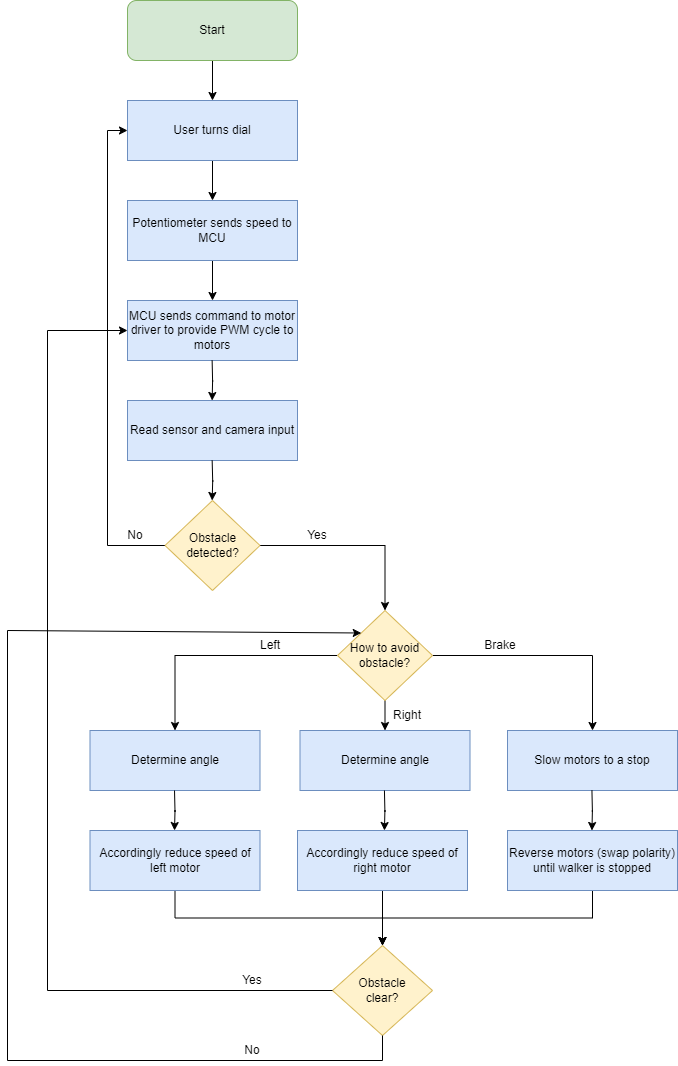

The diagram above was exported from draw.io. Its source (the exported page's mxGraphModel, read from the mxfile embedded in the PNG):
<mxGraphModel dx="1050" dy="565" grid="1" gridSize="10" guides="1" tooltips="1" connect="1" arrows="1" fold="1" page="1" pageScale="1" pageWidth="2100" pageHeight="1920" math="0" shadow="0">
  <root>
    <mxCell id="0" />
    <mxCell id="1" parent="0" />
    <mxCell id="IBvXl2KHzdsAvJXJoYec-10" style="edgeStyle=orthogonalEdgeStyle;rounded=0;orthogonalLoop=1;jettySize=auto;html=1;exitX=0.5;exitY=1;exitDx=0;exitDy=0;entryX=0.5;entryY=0;entryDx=0;entryDy=0;" edge="1" parent="1" source="IBvXl2KHzdsAvJXJoYec-1" target="IBvXl2KHzdsAvJXJoYec-4">
      <mxGeometry relative="1" as="geometry" />
    </mxCell>
    <mxCell id="IBvXl2KHzdsAvJXJoYec-1" value="Start" style="rounded=1;whiteSpace=wrap;html=1;fillColor=#d5e8d4;strokeColor=#82b366;" vertex="1" parent="1">
      <mxGeometry x="440" y="170" width="170" height="60" as="geometry" />
    </mxCell>
    <mxCell id="IBvXl2KHzdsAvJXJoYec-6" style="edgeStyle=orthogonalEdgeStyle;rounded=0;orthogonalLoop=1;jettySize=auto;html=1;exitX=0.5;exitY=1;exitDx=0;exitDy=0;entryX=0.5;entryY=0;entryDx=0;entryDy=0;" edge="1" parent="1" target="IBvXl2KHzdsAvJXJoYec-4">
      <mxGeometry relative="1" as="geometry">
        <mxPoint x="500" y="300" as="sourcePoint" />
      </mxGeometry>
    </mxCell>
    <mxCell id="IBvXl2KHzdsAvJXJoYec-12" style="edgeStyle=orthogonalEdgeStyle;rounded=0;orthogonalLoop=1;jettySize=auto;html=1;exitX=0.5;exitY=1;exitDx=0;exitDy=0;entryX=0.5;entryY=0;entryDx=0;entryDy=0;" edge="1" parent="1" source="IBvXl2KHzdsAvJXJoYec-4" target="IBvXl2KHzdsAvJXJoYec-7">
      <mxGeometry relative="1" as="geometry" />
    </mxCell>
    <mxCell id="IBvXl2KHzdsAvJXJoYec-4" value="User turns dial" style="rounded=0;whiteSpace=wrap;html=1;fillColor=#dae8fc;strokeColor=#6c8ebf;" vertex="1" parent="1">
      <mxGeometry x="440" y="270" width="170" height="60" as="geometry" />
    </mxCell>
    <mxCell id="IBvXl2KHzdsAvJXJoYec-9" style="edgeStyle=orthogonalEdgeStyle;rounded=0;orthogonalLoop=1;jettySize=auto;html=1;exitX=1;exitY=0.5;exitDx=0;exitDy=0;" edge="1" parent="1" source="IBvXl2KHzdsAvJXJoYec-7">
      <mxGeometry relative="1" as="geometry">
        <mxPoint x="580" y="400" as="targetPoint" />
      </mxGeometry>
    </mxCell>
    <mxCell id="IBvXl2KHzdsAvJXJoYec-13" style="edgeStyle=orthogonalEdgeStyle;rounded=0;orthogonalLoop=1;jettySize=auto;html=1;exitX=0.5;exitY=1;exitDx=0;exitDy=0;entryX=0.5;entryY=0;entryDx=0;entryDy=0;" edge="1" parent="1" source="IBvXl2KHzdsAvJXJoYec-7" target="IBvXl2KHzdsAvJXJoYec-8">
      <mxGeometry relative="1" as="geometry" />
    </mxCell>
    <mxCell id="IBvXl2KHzdsAvJXJoYec-7" value="Potentiometer sends speed to MCU" style="rounded=0;whiteSpace=wrap;html=1;fillColor=#dae8fc;strokeColor=#6c8ebf;" vertex="1" parent="1">
      <mxGeometry x="440" y="370" width="170" height="60" as="geometry" />
    </mxCell>
    <mxCell id="IBvXl2KHzdsAvJXJoYec-8" value="MCU sends command to motor driver to provide PWM cycle to motors" style="rounded=0;whiteSpace=wrap;html=1;fillColor=#dae8fc;strokeColor=#6c8ebf;" vertex="1" parent="1">
      <mxGeometry x="440" y="470" width="170" height="60" as="geometry" />
    </mxCell>
    <mxCell id="IBvXl2KHzdsAvJXJoYec-14" style="edgeStyle=orthogonalEdgeStyle;rounded=0;orthogonalLoop=1;jettySize=auto;html=1;exitX=0.5;exitY=1;exitDx=0;exitDy=0;entryX=0.5;entryY=0;entryDx=0;entryDy=0;" edge="1" parent="1">
      <mxGeometry relative="1" as="geometry">
        <mxPoint x="524.63" y="530" as="sourcePoint" />
        <mxPoint x="524.63" y="570" as="targetPoint" />
      </mxGeometry>
    </mxCell>
    <mxCell id="IBvXl2KHzdsAvJXJoYec-20" style="edgeStyle=orthogonalEdgeStyle;rounded=0;orthogonalLoop=1;jettySize=auto;html=1;exitX=0;exitY=0.5;exitDx=0;exitDy=0;entryX=0;entryY=0.5;entryDx=0;entryDy=0;" edge="1" parent="1" source="IBvXl2KHzdsAvJXJoYec-16" target="IBvXl2KHzdsAvJXJoYec-4">
      <mxGeometry relative="1" as="geometry">
        <mxPoint x="355" y="680" as="targetPoint" />
      </mxGeometry>
    </mxCell>
    <mxCell id="IBvXl2KHzdsAvJXJoYec-21" style="edgeStyle=orthogonalEdgeStyle;rounded=0;orthogonalLoop=1;jettySize=auto;html=1;exitX=1;exitY=0.5;exitDx=0;exitDy=0;entryX=0.5;entryY=0;entryDx=0;entryDy=0;" edge="1" parent="1" source="IBvXl2KHzdsAvJXJoYec-16" target="IBvXl2KHzdsAvJXJoYec-25">
      <mxGeometry relative="1" as="geometry">
        <mxPoint x="695" y="780" as="targetPoint" />
      </mxGeometry>
    </mxCell>
    <mxCell id="IBvXl2KHzdsAvJXJoYec-16" value="Obstacle detected?" style="rhombus;whiteSpace=wrap;html=1;fillColor=#fff2cc;strokeColor=#d6b656;" vertex="1" parent="1">
      <mxGeometry x="477.5" y="670" width="95" height="90" as="geometry" />
    </mxCell>
    <mxCell id="IBvXl2KHzdsAvJXJoYec-22" value="No" style="text;strokeColor=none;align=center;fillColor=none;html=1;verticalAlign=middle;whiteSpace=wrap;rounded=0;" vertex="1" parent="1">
      <mxGeometry x="417.5" y="690" width="60" height="30" as="geometry" />
    </mxCell>
    <mxCell id="IBvXl2KHzdsAvJXJoYec-23" value="Yes" style="text;strokeColor=none;align=center;fillColor=none;html=1;verticalAlign=middle;whiteSpace=wrap;rounded=0;" vertex="1" parent="1">
      <mxGeometry x="600" y="690" width="60" height="30" as="geometry" />
    </mxCell>
    <mxCell id="IBvXl2KHzdsAvJXJoYec-29" style="edgeStyle=orthogonalEdgeStyle;rounded=0;orthogonalLoop=1;jettySize=auto;html=1;exitX=0;exitY=0.5;exitDx=0;exitDy=0;entryX=0.5;entryY=0;entryDx=0;entryDy=0;" edge="1" parent="1" source="IBvXl2KHzdsAvJXJoYec-25" target="IBvXl2KHzdsAvJXJoYec-26">
      <mxGeometry relative="1" as="geometry" />
    </mxCell>
    <mxCell id="IBvXl2KHzdsAvJXJoYec-30" style="edgeStyle=orthogonalEdgeStyle;rounded=0;orthogonalLoop=1;jettySize=auto;html=1;exitX=1;exitY=0.5;exitDx=0;exitDy=0;entryX=0.5;entryY=0;entryDx=0;entryDy=0;" edge="1" parent="1" source="IBvXl2KHzdsAvJXJoYec-25" target="IBvXl2KHzdsAvJXJoYec-28">
      <mxGeometry relative="1" as="geometry" />
    </mxCell>
    <mxCell id="IBvXl2KHzdsAvJXJoYec-31" style="edgeStyle=orthogonalEdgeStyle;rounded=0;orthogonalLoop=1;jettySize=auto;html=1;exitX=0.5;exitY=1;exitDx=0;exitDy=0;entryX=0.5;entryY=0;entryDx=0;entryDy=0;" edge="1" parent="1" source="IBvXl2KHzdsAvJXJoYec-25" target="IBvXl2KHzdsAvJXJoYec-27">
      <mxGeometry relative="1" as="geometry" />
    </mxCell>
    <mxCell id="IBvXl2KHzdsAvJXJoYec-25" value="How to avoid obstacle?" style="rhombus;whiteSpace=wrap;html=1;fillColor=#fff2cc;strokeColor=#d6b656;" vertex="1" parent="1">
      <mxGeometry x="650" y="780" width="95" height="90" as="geometry" />
    </mxCell>
    <mxCell id="IBvXl2KHzdsAvJXJoYec-26" value="Determine angle" style="rounded=0;whiteSpace=wrap;html=1;fillColor=#dae8fc;strokeColor=#6c8ebf;" vertex="1" parent="1">
      <mxGeometry x="402.5" y="900" width="170" height="60" as="geometry" />
    </mxCell>
    <mxCell id="IBvXl2KHzdsAvJXJoYec-27" value="Determine angle" style="rounded=0;whiteSpace=wrap;html=1;fillColor=#dae8fc;strokeColor=#6c8ebf;" vertex="1" parent="1">
      <mxGeometry x="612.5" y="900" width="170" height="60" as="geometry" />
    </mxCell>
    <mxCell id="IBvXl2KHzdsAvJXJoYec-28" value="Slow motors to a stop" style="rounded=0;whiteSpace=wrap;html=1;fillColor=#dae8fc;strokeColor=#6c8ebf;" vertex="1" parent="1">
      <mxGeometry x="820" y="900" width="170" height="60" as="geometry" />
    </mxCell>
    <mxCell id="IBvXl2KHzdsAvJXJoYec-32" value="Left" style="text;strokeColor=none;align=center;fillColor=none;html=1;verticalAlign=middle;whiteSpace=wrap;rounded=0;" vertex="1" parent="1">
      <mxGeometry x="552.5" y="800" width="60" height="30" as="geometry" />
    </mxCell>
    <mxCell id="IBvXl2KHzdsAvJXJoYec-33" value="Right" style="text;strokeColor=none;align=center;fillColor=none;html=1;verticalAlign=middle;whiteSpace=wrap;rounded=0;" vertex="1" parent="1">
      <mxGeometry x="690" y="870" width="60" height="30" as="geometry" />
    </mxCell>
    <mxCell id="IBvXl2KHzdsAvJXJoYec-34" value="Brake" style="text;strokeColor=none;align=center;fillColor=none;html=1;verticalAlign=middle;whiteSpace=wrap;rounded=0;" vertex="1" parent="1">
      <mxGeometry x="782.5" y="800" width="60" height="30" as="geometry" />
    </mxCell>
    <mxCell id="IBvXl2KHzdsAvJXJoYec-36" style="edgeStyle=orthogonalEdgeStyle;rounded=0;orthogonalLoop=1;jettySize=auto;html=1;exitX=0.5;exitY=1;exitDx=0;exitDy=0;entryX=0.5;entryY=0;entryDx=0;entryDy=0;" edge="1" parent="1">
      <mxGeometry relative="1" as="geometry">
        <mxPoint x="487.02" y="960" as="sourcePoint" />
        <mxPoint x="487.02" y="1000" as="targetPoint" />
      </mxGeometry>
    </mxCell>
    <mxCell id="IBvXl2KHzdsAvJXJoYec-37" style="edgeStyle=orthogonalEdgeStyle;rounded=0;orthogonalLoop=1;jettySize=auto;html=1;exitX=0.5;exitY=1;exitDx=0;exitDy=0;entryX=0.5;entryY=0;entryDx=0;entryDy=0;" edge="1" parent="1">
      <mxGeometry relative="1" as="geometry">
        <mxPoint x="696.94" y="960" as="sourcePoint" />
        <mxPoint x="696.94" y="1000" as="targetPoint" />
      </mxGeometry>
    </mxCell>
    <mxCell id="IBvXl2KHzdsAvJXJoYec-38" style="edgeStyle=orthogonalEdgeStyle;rounded=0;orthogonalLoop=1;jettySize=auto;html=1;exitX=0.5;exitY=1;exitDx=0;exitDy=0;entryX=0.5;entryY=0;entryDx=0;entryDy=0;" edge="1" parent="1">
      <mxGeometry relative="1" as="geometry">
        <mxPoint x="904.44" y="960" as="sourcePoint" />
        <mxPoint x="904.44" y="1000" as="targetPoint" />
      </mxGeometry>
    </mxCell>
    <mxCell id="IBvXl2KHzdsAvJXJoYec-76" style="edgeStyle=orthogonalEdgeStyle;rounded=0;orthogonalLoop=1;jettySize=auto;html=1;exitX=0.5;exitY=1;exitDx=0;exitDy=0;entryX=0.5;entryY=0;entryDx=0;entryDy=0;" edge="1" parent="1" source="IBvXl2KHzdsAvJXJoYec-39" target="IBvXl2KHzdsAvJXJoYec-55">
      <mxGeometry relative="1" as="geometry" />
    </mxCell>
    <mxCell id="IBvXl2KHzdsAvJXJoYec-39" value="Accordingly reduce speed of right motor" style="rounded=0;whiteSpace=wrap;html=1;fillColor=#dae8fc;strokeColor=#6c8ebf;" vertex="1" parent="1">
      <mxGeometry x="610" y="1000" width="170" height="60" as="geometry" />
    </mxCell>
    <mxCell id="IBvXl2KHzdsAvJXJoYec-78" style="edgeStyle=orthogonalEdgeStyle;rounded=0;orthogonalLoop=1;jettySize=auto;html=1;exitX=0.5;exitY=1;exitDx=0;exitDy=0;entryX=0.5;entryY=0;entryDx=0;entryDy=0;" edge="1" parent="1" source="IBvXl2KHzdsAvJXJoYec-40" target="IBvXl2KHzdsAvJXJoYec-55">
      <mxGeometry relative="1" as="geometry" />
    </mxCell>
    <mxCell id="IBvXl2KHzdsAvJXJoYec-40" value="Accordingly reduce speed of left motor" style="rounded=0;whiteSpace=wrap;html=1;fillColor=#dae8fc;strokeColor=#6c8ebf;" vertex="1" parent="1">
      <mxGeometry x="402.5" y="1000" width="170" height="60" as="geometry" />
    </mxCell>
    <mxCell id="IBvXl2KHzdsAvJXJoYec-42" value="Read sensor and camera input" style="rounded=0;whiteSpace=wrap;html=1;fillColor=#dae8fc;strokeColor=#6c8ebf;" vertex="1" parent="1">
      <mxGeometry x="440" y="570" width="170" height="60" as="geometry" />
    </mxCell>
    <mxCell id="IBvXl2KHzdsAvJXJoYec-44" style="edgeStyle=orthogonalEdgeStyle;rounded=0;orthogonalLoop=1;jettySize=auto;html=1;exitX=0.5;exitY=1;exitDx=0;exitDy=0;entryX=0.5;entryY=0;entryDx=0;entryDy=0;" edge="1" parent="1">
      <mxGeometry relative="1" as="geometry">
        <mxPoint x="524.66" y="630" as="sourcePoint" />
        <mxPoint x="524.66" y="670" as="targetPoint" />
      </mxGeometry>
    </mxCell>
    <mxCell id="IBvXl2KHzdsAvJXJoYec-77" style="edgeStyle=orthogonalEdgeStyle;rounded=0;orthogonalLoop=1;jettySize=auto;html=1;exitX=0.5;exitY=1;exitDx=0;exitDy=0;entryX=0.5;entryY=0;entryDx=0;entryDy=0;" edge="1" parent="1" source="IBvXl2KHzdsAvJXJoYec-52" target="IBvXl2KHzdsAvJXJoYec-55">
      <mxGeometry relative="1" as="geometry" />
    </mxCell>
    <mxCell id="IBvXl2KHzdsAvJXJoYec-52" value="Reverse motors (swap polarity) until walker is stopped" style="rounded=0;whiteSpace=wrap;html=1;fillColor=#dae8fc;strokeColor=#6c8ebf;" vertex="1" parent="1">
      <mxGeometry x="820" y="1000" width="170" height="60" as="geometry" />
    </mxCell>
    <mxCell id="IBvXl2KHzdsAvJXJoYec-55" value="Obstacle&lt;div&gt;clear?&lt;/div&gt;" style="rhombus;whiteSpace=wrap;html=1;fillColor=#fff2cc;strokeColor=#d6b656;" vertex="1" parent="1">
      <mxGeometry x="645" y="1115" width="100" height="90" as="geometry" />
    </mxCell>
    <mxCell id="IBvXl2KHzdsAvJXJoYec-67" value="" style="endArrow=none;html=1;rounded=0;entryX=0;entryY=0.5;entryDx=0;entryDy=0;" edge="1" parent="1" target="IBvXl2KHzdsAvJXJoYec-55">
      <mxGeometry width="50" height="50" relative="1" as="geometry">
        <mxPoint x="360" y="1160" as="sourcePoint" />
        <mxPoint x="560" y="840" as="targetPoint" />
      </mxGeometry>
    </mxCell>
    <mxCell id="IBvXl2KHzdsAvJXJoYec-68" value="" style="endArrow=none;html=1;rounded=0;" edge="1" parent="1">
      <mxGeometry width="50" height="50" relative="1" as="geometry">
        <mxPoint x="360" y="1160" as="sourcePoint" />
        <mxPoint x="360" y="500" as="targetPoint" />
      </mxGeometry>
    </mxCell>
    <mxCell id="IBvXl2KHzdsAvJXJoYec-69" value="" style="endArrow=classic;html=1;rounded=0;entryX=0;entryY=0.5;entryDx=0;entryDy=0;" edge="1" parent="1" target="IBvXl2KHzdsAvJXJoYec-8">
      <mxGeometry width="50" height="50" relative="1" as="geometry">
        <mxPoint x="360" y="500" as="sourcePoint" />
        <mxPoint x="470" y="450" as="targetPoint" />
      </mxGeometry>
    </mxCell>
    <mxCell id="IBvXl2KHzdsAvJXJoYec-70" value="Yes" style="text;strokeColor=none;align=center;fillColor=none;html=1;verticalAlign=middle;whiteSpace=wrap;rounded=0;" vertex="1" parent="1">
      <mxGeometry x="535" y="1135" width="60" height="30" as="geometry" />
    </mxCell>
    <mxCell id="IBvXl2KHzdsAvJXJoYec-71" value="" style="endArrow=none;html=1;rounded=0;entryX=0.5;entryY=1;entryDx=0;entryDy=0;" edge="1" parent="1" target="IBvXl2KHzdsAvJXJoYec-55">
      <mxGeometry width="50" height="50" relative="1" as="geometry">
        <mxPoint x="695" y="1230" as="sourcePoint" />
        <mxPoint x="685" y="1260" as="targetPoint" />
      </mxGeometry>
    </mxCell>
    <mxCell id="IBvXl2KHzdsAvJXJoYec-72" value="" style="endArrow=none;html=1;rounded=0;" edge="1" parent="1">
      <mxGeometry width="50" height="50" relative="1" as="geometry">
        <mxPoint x="695" y="1230" as="sourcePoint" />
        <mxPoint x="320" y="1230" as="targetPoint" />
      </mxGeometry>
    </mxCell>
    <mxCell id="IBvXl2KHzdsAvJXJoYec-73" value="" style="endArrow=none;html=1;rounded=0;" edge="1" parent="1">
      <mxGeometry width="50" height="50" relative="1" as="geometry">
        <mxPoint x="320" y="1230" as="sourcePoint" />
        <mxPoint x="320" y="800" as="targetPoint" />
      </mxGeometry>
    </mxCell>
    <mxCell id="IBvXl2KHzdsAvJXJoYec-74" value="" style="endArrow=classic;html=1;rounded=0;entryX=0;entryY=0;entryDx=0;entryDy=0;" edge="1" parent="1" target="IBvXl2KHzdsAvJXJoYec-25">
      <mxGeometry width="50" height="50" relative="1" as="geometry">
        <mxPoint x="320" y="800" as="sourcePoint" />
        <mxPoint x="660" y="780" as="targetPoint" />
      </mxGeometry>
    </mxCell>
    <mxCell id="IBvXl2KHzdsAvJXJoYec-75" value="No" style="text;strokeColor=none;align=center;fillColor=none;html=1;verticalAlign=middle;whiteSpace=wrap;rounded=0;" vertex="1" parent="1">
      <mxGeometry x="535" y="1205" width="60" height="30" as="geometry" />
    </mxCell>
  </root>
</mxGraphModel>